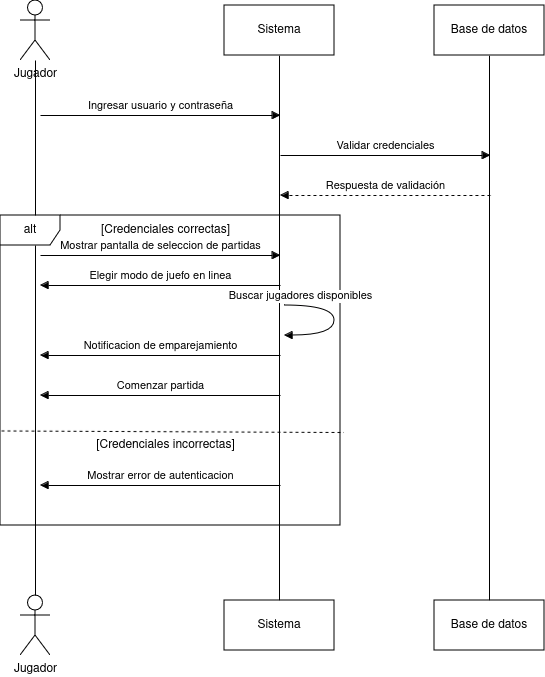

The diagram above was exported from draw.io. Its source (the exported page's mxGraphModel, read from the mxfile embedded in the PNG):
<mxGraphModel dx="1434" dy="750" grid="1" gridSize="10" guides="1" tooltips="1" connect="1" arrows="1" fold="1" page="1" pageScale="1" pageWidth="827" pageHeight="1169" math="0" shadow="0">
  <root>
    <mxCell id="0" />
    <mxCell id="1" parent="0" />
    <mxCell id="oCJ0CQF0yqIbjkOpyH1X-10" style="edgeStyle=orthogonalEdgeStyle;rounded=0;orthogonalLoop=1;jettySize=auto;html=1;entryX=0.5;entryY=0;entryDx=0;entryDy=0;endArrow=none;startFill=0;" edge="1" parent="1" source="oCJ0CQF0yqIbjkOpyH1X-2" target="oCJ0CQF0yqIbjkOpyH1X-7">
      <mxGeometry relative="1" as="geometry" />
    </mxCell>
    <mxCell id="oCJ0CQF0yqIbjkOpyH1X-2" value="Sistema" style="html=1;whiteSpace=wrap;" vertex="1" parent="1">
      <mxGeometry x="414" y="130" width="110" height="50" as="geometry" />
    </mxCell>
    <mxCell id="oCJ0CQF0yqIbjkOpyH1X-11" style="edgeStyle=orthogonalEdgeStyle;rounded=0;orthogonalLoop=1;jettySize=auto;html=1;entryX=0.5;entryY=0;entryDx=0;entryDy=0;endArrow=none;startFill=0;" edge="1" parent="1" source="oCJ0CQF0yqIbjkOpyH1X-3" target="oCJ0CQF0yqIbjkOpyH1X-8">
      <mxGeometry relative="1" as="geometry" />
    </mxCell>
    <mxCell id="oCJ0CQF0yqIbjkOpyH1X-3" value="Base de datos" style="html=1;whiteSpace=wrap;" vertex="1" parent="1">
      <mxGeometry x="624" y="130" width="110" height="50" as="geometry" />
    </mxCell>
    <mxCell id="oCJ0CQF0yqIbjkOpyH1X-4" value="Jugador" style="shape=umlActor;verticalLabelPosition=bottom;verticalAlign=top;html=1;" vertex="1" parent="1">
      <mxGeometry x="210" y="125" width="30" height="60" as="geometry" />
    </mxCell>
    <mxCell id="oCJ0CQF0yqIbjkOpyH1X-7" value="Sistema" style="html=1;whiteSpace=wrap;" vertex="1" parent="1">
      <mxGeometry x="414" y="725" width="110" height="50" as="geometry" />
    </mxCell>
    <mxCell id="oCJ0CQF0yqIbjkOpyH1X-8" value="Base de datos" style="html=1;whiteSpace=wrap;" vertex="1" parent="1">
      <mxGeometry x="624" y="725" width="110" height="50" as="geometry" />
    </mxCell>
    <mxCell id="oCJ0CQF0yqIbjkOpyH1X-9" value="Jugador" style="shape=umlActor;verticalLabelPosition=bottom;verticalAlign=top;html=1;" vertex="1" parent="1">
      <mxGeometry x="210" y="720" width="30" height="60" as="geometry" />
    </mxCell>
    <mxCell id="oCJ0CQF0yqIbjkOpyH1X-12" style="edgeStyle=orthogonalEdgeStyle;rounded=0;orthogonalLoop=1;jettySize=auto;html=1;entryX=0.5;entryY=0;entryDx=0;entryDy=0;entryPerimeter=0;endArrow=none;startFill=0;" edge="1" parent="1" source="oCJ0CQF0yqIbjkOpyH1X-4" target="oCJ0CQF0yqIbjkOpyH1X-9">
      <mxGeometry relative="1" as="geometry" />
    </mxCell>
    <mxCell id="oCJ0CQF0yqIbjkOpyH1X-13" value="Ingresar usuario y contraseña" style="html=1;verticalAlign=bottom;endArrow=block;curved=0;rounded=0;" edge="1" parent="1">
      <mxGeometry width="80" relative="1" as="geometry">
        <mxPoint x="230" y="240" as="sourcePoint" />
        <mxPoint x="470" y="240" as="targetPoint" />
      </mxGeometry>
    </mxCell>
    <mxCell id="oCJ0CQF0yqIbjkOpyH1X-14" value="Validar credenciales" style="html=1;verticalAlign=bottom;endArrow=block;curved=0;rounded=0;" edge="1" parent="1">
      <mxGeometry width="80" relative="1" as="geometry">
        <mxPoint x="470" y="280" as="sourcePoint" />
        <mxPoint x="680" y="280" as="targetPoint" />
      </mxGeometry>
    </mxCell>
    <mxCell id="oCJ0CQF0yqIbjkOpyH1X-15" value="Respuesta de validación" style="html=1;verticalAlign=bottom;endArrow=block;curved=0;rounded=0;dashed=1;" edge="1" parent="1">
      <mxGeometry width="80" relative="1" as="geometry">
        <mxPoint x="680" y="320" as="sourcePoint" />
        <mxPoint x="470" y="320" as="targetPoint" />
      </mxGeometry>
    </mxCell>
    <mxCell id="oCJ0CQF0yqIbjkOpyH1X-16" value="alt" style="shape=umlFrame;whiteSpace=wrap;html=1;pointerEvents=0;" vertex="1" parent="1">
      <mxGeometry x="190" y="340" width="340" height="310" as="geometry" />
    </mxCell>
    <mxCell id="oCJ0CQF0yqIbjkOpyH1X-18" value="" style="edgeStyle=none;orthogonalLoop=1;jettySize=auto;html=1;rounded=0;endArrow=none;startFill=0;dashed=1;entryX=1.01;entryY=0.7;entryDx=0;entryDy=0;entryPerimeter=0;exitX=0.003;exitY=0.695;exitDx=0;exitDy=0;exitPerimeter=0;" edge="1" parent="1" source="oCJ0CQF0yqIbjkOpyH1X-16" target="oCJ0CQF0yqIbjkOpyH1X-16">
      <mxGeometry width="100" relative="1" as="geometry">
        <mxPoint x="280" y="480" as="sourcePoint" />
        <mxPoint x="380" y="480" as="targetPoint" />
        <Array as="points" />
      </mxGeometry>
    </mxCell>
    <mxCell id="oCJ0CQF0yqIbjkOpyH1X-19" value="[Credenciales correctas]" style="text;html=1;align=center;verticalAlign=middle;resizable=0;points=[];autosize=1;strokeColor=none;fillColor=none;" vertex="1" parent="1">
      <mxGeometry x="280" y="340" width="150" height="30" as="geometry" />
    </mxCell>
    <mxCell id="oCJ0CQF0yqIbjkOpyH1X-20" value="Mostrar pantalla de seleccion de partidas" style="html=1;verticalAlign=bottom;endArrow=block;curved=0;rounded=0;" edge="1" parent="1">
      <mxGeometry width="80" relative="1" as="geometry">
        <mxPoint x="230" y="380" as="sourcePoint" />
        <mxPoint x="470" y="380" as="targetPoint" />
      </mxGeometry>
    </mxCell>
    <mxCell id="oCJ0CQF0yqIbjkOpyH1X-22" value="Elegir modo de juefo en linea" style="html=1;verticalAlign=bottom;endArrow=block;curved=0;rounded=0;" edge="1" parent="1">
      <mxGeometry width="80" relative="1" as="geometry">
        <mxPoint x="470" y="410" as="sourcePoint" />
        <mxPoint x="230" y="410" as="targetPoint" />
      </mxGeometry>
    </mxCell>
    <mxCell id="oCJ0CQF0yqIbjkOpyH1X-24" value="Buscar jugadores disponibles" style="html=1;verticalAlign=bottom;endArrow=block;curved=1;rounded=0;edgeStyle=orthogonalEdgeStyle;" edge="1" parent="1">
      <mxGeometry x="-0.7538" width="80" relative="1" as="geometry">
        <mxPoint x="474" y="430" as="sourcePoint" />
        <mxPoint x="474" y="460" as="targetPoint" />
        <Array as="points">
          <mxPoint x="524" y="430" />
          <mxPoint x="524" y="460" />
        </Array>
        <mxPoint as="offset" />
      </mxGeometry>
    </mxCell>
    <mxCell id="oCJ0CQF0yqIbjkOpyH1X-25" value="Notificacion de emparejamiento" style="html=1;verticalAlign=bottom;endArrow=block;curved=0;rounded=0;" edge="1" parent="1">
      <mxGeometry width="80" relative="1" as="geometry">
        <mxPoint x="470" y="480" as="sourcePoint" />
        <mxPoint x="230" y="480" as="targetPoint" />
      </mxGeometry>
    </mxCell>
    <mxCell id="oCJ0CQF0yqIbjkOpyH1X-26" value="Comenzar partida" style="html=1;verticalAlign=bottom;endArrow=block;curved=0;rounded=0;" edge="1" parent="1">
      <mxGeometry width="80" relative="1" as="geometry">
        <mxPoint x="470" y="520" as="sourcePoint" />
        <mxPoint x="230" y="520" as="targetPoint" />
      </mxGeometry>
    </mxCell>
    <mxCell id="oCJ0CQF0yqIbjkOpyH1X-27" value="[Credenciales incorrectas]" style="text;html=1;align=center;verticalAlign=middle;resizable=0;points=[];autosize=1;strokeColor=none;fillColor=none;" vertex="1" parent="1">
      <mxGeometry x="275" y="555" width="160" height="30" as="geometry" />
    </mxCell>
    <mxCell id="oCJ0CQF0yqIbjkOpyH1X-28" value="Mostrar error de autenticacion" style="html=1;verticalAlign=bottom;endArrow=block;curved=0;rounded=0;" edge="1" parent="1">
      <mxGeometry width="80" relative="1" as="geometry">
        <mxPoint x="470" y="610" as="sourcePoint" />
        <mxPoint x="230" y="610" as="targetPoint" />
      </mxGeometry>
    </mxCell>
  </root>
</mxGraphModel>